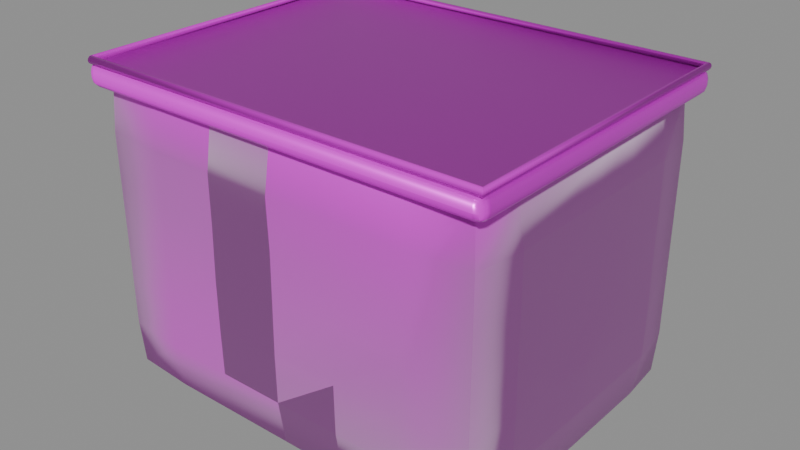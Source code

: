 # Source: model.blend  (saved by Blender 4.5.92; exported with 4.5.12 LTS)
import bpy
from mathutils import Matrix  # noqa: F401  (used for matrix-valued properties, if any)

bpy.ops.wm.read_factory_settings(use_empty=True)
scene = bpy.context.scene
scene.name = 'Empty'

# ---- collections
col_ast_06_001_______a = bpy.data.collections.new('AST_06_001_收纳与布艺_A'); scene.collection.children.link(col_ast_06_001_______a)

# ---- images (referenced by path relative to the original .blend; pixels are not part of the script)
import os
ASSET_DIR = os.environ.get("B2B_ASSET_DIR", "")  # directory of the original .blend (textures are referenced by path, not embedded)
HERE = os.path.dirname(os.path.abspath(__file__))  # packed textures are extracted next to this script under _unpacked/

def load_image(name, relpath, width, height, colorspace="sRGB"):
    """Load a texture the original file referenced (path relative to the .blend, or extracted next to this script)."""
    p = next((c for c in (os.path.join(HERE, relpath), os.path.join(ASSET_DIR, relpath)) if relpath and os.path.exists(c)), "")
    if p:
        img = bpy.data.images.load(p, check_existing=True)
        img.name = name
    else:  # same state as the original file: an image datablock whose file is absent (Cycles renders it pink)
        img = bpy.data.images.new(name, width, height)
        img.source = "FILE"
        img.filepath = "//" + (relpath or name)
    img.colorspace_settings.name = colorspace
    return img
img_rattan_basecolor_png = load_image('rattan_basecolor.png', 'rattan_basecolor.png', 1024, 1024, 'sRGB')
img_rattan_ao_png = load_image('rattan_ao.png', 'rattan_ao.png', 1024, 1024, 'Non-Color')
img_rattan_roughness_png = load_image('rattan_roughness.png', 'rattan_roughness.png', 1024, 1024, 'Non-Color')
img_rattan_metallic_png = load_image('rattan_metallic.png', 'rattan_metallic.png', 1024, 1024, 'Non-Color')
img_rattan_specular_png = load_image('rattan_specular.png', 'rattan_specular.png', 1024, 1024, 'Non-Color')
img_rattan_normal_png = load_image('rattan_normal.png', 'rattan_normal.png', 1024, 1024, 'Non-Color')
img_rattan_height_png = load_image('rattan_height.png', 'rattan_height.png', 1024, 1024, 'Non-Color')
img_rattan_displacement_png = load_image('rattan_displacement.png', 'rattan_displacement.png', 1024, 1024, 'Non-Color')
img_oak_wood_basecolor_png = load_image('oak_wood_basecolor.png', 'oak_wood_basecolor.png', 1024, 1024, 'sRGB')
img_oak_wood_ao_png = load_image('oak_wood_ao.png', 'oak_wood_ao.png', 1024, 1024, 'Non-Color')
img_oak_wood_roughness_png = load_image('oak_wood_roughness.png', 'oak_wood_roughness.png', 1024, 1024, 'Non-Color')
img_oak_wood_metallic_png = load_image('oak_wood_metallic.png', 'oak_wood_metallic.png', 1024, 1024, 'Non-Color')
img_oak_wood_specular_png = load_image('oak_wood_specular.png', 'oak_wood_specular.png', 1024, 1024, 'Non-Color')
img_oak_wood_normal_png = load_image('oak_wood_normal.png', 'oak_wood_normal.png', 1024, 1024, 'Non-Color')
img_oak_wood_height_png = load_image('oak_wood_height.png', 'oak_wood_height.png', 1024, 1024, 'Non-Color')
img_oak_wood_displacement_png = load_image('oak_wood_displacement.png', 'oak_wood_displacement.png', 1024, 1024, 'Non-Color')
img_brass_basecolor_png = load_image('brass_basecolor.png', 'brass_basecolor.png', 1024, 1024, 'sRGB')
img_brass_ao_png = load_image('brass_ao.png', 'brass_ao.png', 1024, 1024, 'Non-Color')
img_brass_roughness_png = load_image('brass_roughness.png', 'brass_roughness.png', 1024, 1024, 'Non-Color')
img_brass_metallic_png = load_image('brass_metallic.png', 'brass_metallic.png', 1024, 1024, 'Non-Color')
img_brass_specular_png = load_image('brass_specular.png', 'brass_specular.png', 1024, 1024, 'Non-Color')
img_brass_normal_png = load_image('brass_normal.png', 'brass_normal.png', 1024, 1024, 'Non-Color')
img_brass_height_png = load_image('brass_height.png', 'brass_height.png', 1024, 1024, 'Non-Color')
img_brass_displacement_png = load_image('brass_displacement.png', 'brass_displacement.png', 1024, 1024, 'Non-Color')

# ---- materials (node trees are filled in below, after node groups)
mat_rattan = bpy.data.materials.new('rattan')
mat_rattan.diffuse_color = (0.6, 0.6, 0.6, 1.0)
mat_oak_wood = bpy.data.materials.new('oak_wood')
mat_oak_wood.diffuse_color = (0.6, 0.6, 0.6, 1.0)
mat_brass = bpy.data.materials.new('brass')
mat_brass.diffuse_color = (0.6, 0.6, 0.6, 1.0)

# ---- material node trees
mat_rattan.use_nodes = True; mat_rattan.node_tree.nodes.clear()
_N = mat_rattan.node_tree.nodes; _L = mat_rattan.node_tree.links
n0 = _N.new('ShaderNodeOutputMaterial'); n0.name = 'Material Output'; n0.location = (1100, 0)
n1 = _N.new('ShaderNodeBsdfPrincipled'); n1.name = 'Principled BSDF'; n1.location = (760, 0)
n1.inputs[24].default_value = 0.42
n1.inputs[25].default_value = 0.62
n2 = _N.new('ShaderNodeNewGeometry'); n2.name = 'Geometry'; n2.location = (-1300, 0)
n3 = _N.new('ShaderNodeVectorMath'); n3.name = 'Vector Math'; n3.location = (-1080, 0)
n3.operation = 'SCALE'
n3.inputs[3].default_value = 1.8
n4 = _N.new('ShaderNodeTexImage'); n4.name = 'Image Texture'; n4.location = (-820, 520)
n4.label = 'basecolor'
n4.image = img_rattan_basecolor_png
n4.projection = 'BOX'
n4.projection_blend = 0.15
n5 = _N.new('ShaderNodeTexImage'); n5.name = 'Image Texture.001'; n5.location = (-820, 300)
n5.label = 'ao'
n5.image = img_rattan_ao_png
n5.projection = 'BOX'
n5.projection_blend = 0.15
n6 = _N.new('ShaderNodeTexImage'); n6.name = 'Image Texture.002'; n6.location = (-820, 90)
n6.label = 'roughness'
n6.image = img_rattan_roughness_png
n6.projection = 'BOX'
n6.projection_blend = 0.15
n7 = _N.new('ShaderNodeTexImage'); n7.name = 'Image Texture.003'; n7.location = (-820, -120)
n7.label = 'metallic'
n7.image = img_rattan_metallic_png
n7.projection = 'BOX'
n7.projection_blend = 0.15
n8 = _N.new('ShaderNodeTexImage'); n8.name = 'Image Texture.004'; n8.location = (-820, -330)
n8.label = 'specular'
n8.image = img_rattan_specular_png
n8.projection = 'BOX'
n8.projection_blend = 0.15
n9 = _N.new('ShaderNodeTexImage'); n9.name = 'Image Texture.005'; n9.location = (-820, -540)
n9.label = 'normal'
n9.image = img_rattan_normal_png
n9.projection = 'BOX'
n9.projection_blend = 0.15
n10 = _N.new('ShaderNodeTexImage'); n10.name = 'Image Texture.006'; n10.location = (-820, -750)
n10.label = 'height'
n10.image = img_rattan_height_png
n10.projection = 'BOX'
n10.projection_blend = 0.15
n11 = _N.new('ShaderNodeTexImage'); n11.name = 'Image Texture.007'; n11.location = (-820, -960)
n11.label = 'displacement'
n11.image = img_rattan_displacement_png
n11.projection = 'BOX'
n11.projection_blend = 0.15
n12 = _N.new('ShaderNodeMixRGB'); n12.name = 'Mix (Legacy)'; n12.location = (-260, 480)
n12.blend_type = 'MULTIPLY'
n12.inputs[0].default_value = 0.78
n13 = _N.new('ShaderNodeNormalMap'); n13.name = 'Normal Map'; n13.location = (60, -420)
n13.inputs[0].default_value = 0.62
n14 = _N.new('ShaderNodeBump'); n14.name = 'Bump'; n14.location = (300, -420)
n14.inputs[0].default_value = 0.14
n14.inputs[1].default_value = 0.0025
n15 = _N.new('ShaderNodeDisplacement'); n15.name = 'Displacement'; n15.location = (300, -700)
n15.inputs[2].default_value = 0.012
_L.new(n1.outputs[0], n0.inputs[0])
_L.new(n2.outputs[0], n3.inputs[0])
_L.new(n3.outputs[0], n4.inputs[0])
_L.new(n3.outputs[0], n5.inputs[0])
_L.new(n3.outputs[0], n6.inputs[0])
_L.new(n3.outputs[0], n7.inputs[0])
_L.new(n3.outputs[0], n8.inputs[0])
_L.new(n3.outputs[0], n9.inputs[0])
_L.new(n3.outputs[0], n10.inputs[0])
_L.new(n3.outputs[0], n11.inputs[0])
_L.new(n4.outputs[0], n12.inputs[1])
_L.new(n5.outputs[0], n12.inputs[2])
_L.new(n12.outputs[0], n1.inputs[0])
_L.new(n6.outputs[0], n1.inputs[2])
_L.new(n7.outputs[0], n1.inputs[1])
_L.new(n8.outputs[0], n1.inputs[13])
_L.new(n9.outputs[0], n13.inputs[1])
_L.new(n10.outputs[0], n14.inputs[3])
_L.new(n13.outputs[0], n14.inputs[4])
_L.new(n14.outputs[0], n1.inputs[5])
_L.new(n11.outputs[0], n15.inputs[0])
_L.new(n15.outputs[0], n0.inputs[2])
n0.is_active_output = True
mat_oak_wood.use_nodes = True; mat_oak_wood.node_tree.nodes.clear()
_N = mat_oak_wood.node_tree.nodes; _L = mat_oak_wood.node_tree.links
n0 = _N.new('ShaderNodeOutputMaterial'); n0.name = 'Material Output'; n0.location = (1100, 0)
n1 = _N.new('ShaderNodeBsdfPrincipled'); n1.name = 'Principled BSDF'; n1.location = (760, 0)
n2 = _N.new('ShaderNodeNewGeometry'); n2.name = 'Geometry'; n2.location = (-1300, 0)
n3 = _N.new('ShaderNodeVectorMath'); n3.name = 'Vector Math'; n3.location = (-1080, 0)
n3.operation = 'SCALE'
n3.inputs[3].default_value = 1.8
n4 = _N.new('ShaderNodeTexImage'); n4.name = 'Image Texture'; n4.location = (-820, 520)
n4.label = 'basecolor'
n4.image = img_oak_wood_basecolor_png
n4.projection = 'BOX'
n4.projection_blend = 0.15
n5 = _N.new('ShaderNodeTexImage'); n5.name = 'Image Texture.001'; n5.location = (-820, 300)
n5.label = 'ao'
n5.image = img_oak_wood_ao_png
n5.projection = 'BOX'
n5.projection_blend = 0.15
n6 = _N.new('ShaderNodeTexImage'); n6.name = 'Image Texture.002'; n6.location = (-820, 90)
n6.label = 'roughness'
n6.image = img_oak_wood_roughness_png
n6.projection = 'BOX'
n6.projection_blend = 0.15
n7 = _N.new('ShaderNodeTexImage'); n7.name = 'Image Texture.003'; n7.location = (-820, -120)
n7.label = 'metallic'
n7.image = img_oak_wood_metallic_png
n7.projection = 'BOX'
n7.projection_blend = 0.15
n8 = _N.new('ShaderNodeTexImage'); n8.name = 'Image Texture.004'; n8.location = (-820, -330)
n8.label = 'specular'
n8.image = img_oak_wood_specular_png
n8.projection = 'BOX'
n8.projection_blend = 0.15
n9 = _N.new('ShaderNodeTexImage'); n9.name = 'Image Texture.005'; n9.location = (-820, -540)
n9.label = 'normal'
n9.image = img_oak_wood_normal_png
n9.projection = 'BOX'
n9.projection_blend = 0.15
n10 = _N.new('ShaderNodeTexImage'); n10.name = 'Image Texture.006'; n10.location = (-820, -750)
n10.label = 'height'
n10.image = img_oak_wood_height_png
n10.projection = 'BOX'
n10.projection_blend = 0.15
n11 = _N.new('ShaderNodeTexImage'); n11.name = 'Image Texture.007'; n11.location = (-820, -960)
n11.label = 'displacement'
n11.image = img_oak_wood_displacement_png
n11.projection = 'BOX'
n11.projection_blend = 0.15
n12 = _N.new('ShaderNodeMixRGB'); n12.name = 'Mix (Legacy)'; n12.location = (-260, 480)
n12.blend_type = 'MULTIPLY'
n12.inputs[0].default_value = 0.78
n13 = _N.new('ShaderNodeNormalMap'); n13.name = 'Normal Map'; n13.location = (60, -420)
n13.inputs[0].default_value = 0.52
n14 = _N.new('ShaderNodeBump'); n14.name = 'Bump'; n14.location = (300, -420)
n14.inputs[0].default_value = 0.14
n14.inputs[1].default_value = 0.0025
n15 = _N.new('ShaderNodeDisplacement'); n15.name = 'Displacement'; n15.location = (300, -700)
n15.inputs[2].default_value = 0.012
_L.new(n1.outputs[0], n0.inputs[0])
_L.new(n2.outputs[0], n3.inputs[0])
_L.new(n3.outputs[0], n4.inputs[0])
_L.new(n3.outputs[0], n5.inputs[0])
_L.new(n3.outputs[0], n6.inputs[0])
_L.new(n3.outputs[0], n7.inputs[0])
_L.new(n3.outputs[0], n8.inputs[0])
_L.new(n3.outputs[0], n9.inputs[0])
_L.new(n3.outputs[0], n10.inputs[0])
_L.new(n3.outputs[0], n11.inputs[0])
_L.new(n4.outputs[0], n12.inputs[1])
_L.new(n5.outputs[0], n12.inputs[2])
_L.new(n12.outputs[0], n1.inputs[0])
_L.new(n6.outputs[0], n1.inputs[2])
_L.new(n7.outputs[0], n1.inputs[1])
_L.new(n8.outputs[0], n1.inputs[13])
_L.new(n9.outputs[0], n13.inputs[1])
_L.new(n10.outputs[0], n14.inputs[3])
_L.new(n13.outputs[0], n14.inputs[4])
_L.new(n14.outputs[0], n1.inputs[5])
_L.new(n11.outputs[0], n15.inputs[0])
_L.new(n15.outputs[0], n0.inputs[2])
n0.is_active_output = True
mat_brass.use_nodes = True; mat_brass.node_tree.nodes.clear()
_N = mat_brass.node_tree.nodes; _L = mat_brass.node_tree.links
n0 = _N.new('ShaderNodeOutputMaterial'); n0.name = 'Material Output'; n0.location = (1100, 0)
n1 = _N.new('ShaderNodeBsdfPrincipled'); n1.name = 'Principled BSDF'; n1.location = (760, 0)
n1.inputs[15].default_value = 0.28
n2 = _N.new('ShaderNodeNewGeometry'); n2.name = 'Geometry'; n2.location = (-1300, 0)
n3 = _N.new('ShaderNodeVectorMath'); n3.name = 'Vector Math'; n3.location = (-1080, 0)
n3.operation = 'SCALE'
n3.inputs[3].default_value = 1.8
n4 = _N.new('ShaderNodeTexImage'); n4.name = 'Image Texture'; n4.location = (-820, 520)
n4.label = 'basecolor'
n4.image = img_brass_basecolor_png
n4.projection = 'BOX'
n4.projection_blend = 0.15
n5 = _N.new('ShaderNodeTexImage'); n5.name = 'Image Texture.001'; n5.location = (-820, 300)
n5.label = 'ao'
n5.image = img_brass_ao_png
n5.projection = 'BOX'
n5.projection_blend = 0.15
n6 = _N.new('ShaderNodeTexImage'); n6.name = 'Image Texture.002'; n6.location = (-820, 90)
n6.label = 'roughness'
n6.image = img_brass_roughness_png
n6.projection = 'BOX'
n6.projection_blend = 0.15
n7 = _N.new('ShaderNodeTexImage'); n7.name = 'Image Texture.003'; n7.location = (-820, -120)
n7.label = 'metallic'
n7.image = img_brass_metallic_png
n7.projection = 'BOX'
n7.projection_blend = 0.15
n8 = _N.new('ShaderNodeTexImage'); n8.name = 'Image Texture.004'; n8.location = (-820, -330)
n8.label = 'specular'
n8.image = img_brass_specular_png
n8.projection = 'BOX'
n8.projection_blend = 0.15
n9 = _N.new('ShaderNodeTexImage'); n9.name = 'Image Texture.005'; n9.location = (-820, -540)
n9.label = 'normal'
n9.image = img_brass_normal_png
n9.projection = 'BOX'
n9.projection_blend = 0.15
n10 = _N.new('ShaderNodeTexImage'); n10.name = 'Image Texture.006'; n10.location = (-820, -750)
n10.label = 'height'
n10.image = img_brass_height_png
n10.projection = 'BOX'
n10.projection_blend = 0.15
n11 = _N.new('ShaderNodeTexImage'); n11.name = 'Image Texture.007'; n11.location = (-820, -960)
n11.label = 'displacement'
n11.image = img_brass_displacement_png
n11.projection = 'BOX'
n11.projection_blend = 0.15
n12 = _N.new('ShaderNodeMixRGB'); n12.name = 'Mix (Legacy)'; n12.location = (-260, 480)
n12.blend_type = 'MULTIPLY'
n12.inputs[0].default_value = 0.78
n13 = _N.new('ShaderNodeNormalMap'); n13.name = 'Normal Map'; n13.location = (60, -420)
n13.inputs[0].default_value = 0.52
n14 = _N.new('ShaderNodeBump'); n14.name = 'Bump'; n14.location = (300, -420)
n14.inputs[0].default_value = 0.14
n14.inputs[1].default_value = 0.0025
n15 = _N.new('ShaderNodeDisplacement'); n15.name = 'Displacement'; n15.location = (300, -700)
n15.inputs[2].default_value = 0.012
_L.new(n1.outputs[0], n0.inputs[0])
_L.new(n2.outputs[0], n3.inputs[0])
_L.new(n3.outputs[0], n4.inputs[0])
_L.new(n3.outputs[0], n5.inputs[0])
_L.new(n3.outputs[0], n6.inputs[0])
_L.new(n3.outputs[0], n7.inputs[0])
_L.new(n3.outputs[0], n8.inputs[0])
_L.new(n3.outputs[0], n9.inputs[0])
_L.new(n3.outputs[0], n10.inputs[0])
_L.new(n3.outputs[0], n11.inputs[0])
_L.new(n4.outputs[0], n12.inputs[1])
_L.new(n5.outputs[0], n12.inputs[2])
_L.new(n12.outputs[0], n1.inputs[0])
_L.new(n6.outputs[0], n1.inputs[2])
_L.new(n7.outputs[0], n1.inputs[1])
_L.new(n8.outputs[0], n1.inputs[13])
_L.new(n9.outputs[0], n13.inputs[1])
_L.new(n10.outputs[0], n14.inputs[3])
_L.new(n13.outputs[0], n14.inputs[4])
_L.new(n14.outputs[0], n1.inputs[5])
_L.new(n11.outputs[0], n15.inputs[0])
_L.new(n15.outputs[0], n0.inputs[2])
n0.is_active_output = True

# ---- meshes
me_ast_06_001_______a_p00_soft_mesh = bpy.data.meshes.new('AST_06_001_收纳与布艺_A_p00_soft_mesh')
me_ast_06_001_______a_p00_soft_mesh.from_pydata([(-0.2107, -0.1628, -0.1532), (-0.2136, -0.165, -0.1067), (-0.2136, -0.165, -0.05333), (-0.2136, -0.165, 0.0), (-0.2136, -0.165, 0.05333), (-0.2136, -0.165, 0.1067), (-0.2107, -0.1628, 0.1532), (-0.2136, -0.1133, -0.1553), (-0.2212, -0.1133, -0.1067), (-0.2211, -0.1133, -0.05333), (-0.2211, -0.1133, 0.0), (-0.2213, -0.1133, 0.05333), (-0.2211, -0.1133, 0.1067), (-0.2136, -0.1133, 0.1553), (-0.2136, -0.05667, -0.1553), (-0.222, -0.05667, -0.1067), (-0.2231, -0.05667, -0.05333), (-0.2234, -0.05667, 0.0), (-0.2222, -0.05667, 0.05333), (-0.2222, -0.05667, 0.1067), (-0.2136, -0.05667, 0.1553), (-0.2136, 0.0, -0.1553), (-0.2222, 0.0, -0.1067), (-0.2228, 0.0, -0.05333), (-0.2219, 0.0, 0.0), (-0.2211, 0.0, 0.05333), (-0.2227, 0.0, 0.1067), (-0.2136, 0.0, 0.1553), (-0.2136, 0.05667, -0.1553), (-0.2222, 0.05667, -0.1067), (-0.2233, 0.05667, -0.05333), (-0.2218, 0.05667, 0.0), (-0.2222, 0.05667, 0.05333), (-0.2217, 0.05667, 0.1067), (-0.2136, 0.05667, 0.1553), (-0.2136, 0.1133, -0.1553), (-0.2215, 0.1133, -0.1067), (-0.2216, 0.1133, -0.05333), (-0.2219, 0.1133, 0.0), (-0.2214, 0.1133, 0.05333), (-0.2215, 0.1133, 0.1067), (-0.2136, 0.1133, 0.1553), (-0.2107, 0.1628, -0.1532), (-0.2136, 0.165, -0.1067), (-0.2136, 0.165, -0.05333), (-0.2136, 0.165, 0.0), (-0.2136, 0.165, 0.05333), (-0.2136, 0.165, 0.1067), (-0.2107, 0.1628, 0.1532), (0.2107, -0.1628, -0.1532), (0.2136, -0.165, -0.1067), (0.2136, -0.165, -0.05333), (0.2136, -0.165, 0.0), (0.2136, -0.165, 0.05333), (0.2136, -0.165, 0.1067), (0.2107, -0.1628, 0.1532), (0.2136, -0.1133, -0.1553), (0.2216, -0.1133, -0.1067), (0.2227, -0.1133, -0.05333), (0.2219, -0.1133, 0.0), (0.2219, -0.1133, 0.05333), (0.2212, -0.1133, 0.1067), (0.2136, -0.1133, 0.1553), (0.2136, -0.05667, -0.1553), (0.2218, -0.05667, -0.1067), (0.2227, -0.05667, -0.05333), (0.2226, -0.05667, 0.0), (0.2219, -0.05667, 0.05333), (0.2212, -0.05667, 0.1067), (0.2136, -0.05667, 0.1553), (0.2136, 0.0, -0.1553), (0.2223, 0.0, -0.1067), (0.2237, 0.0, -0.05333), (0.222, 0.0, 0.0), (0.2212, 0.0, 0.05333), (0.222, 0.0, 0.1067), (0.2136, 0.0, 0.1553), (0.2136, 0.05667, -0.1553), (0.2218, 0.05667, -0.1067), (0.2231, 0.05667, -0.05333), (0.2223, 0.05667, 0.0), (0.222, 0.05667, 0.05333), (0.2223, 0.05667, 0.1067), (0.2136, 0.05667, 0.1553), (0.2136, 0.1133, -0.1553), (0.2214, 0.1133, -0.1067), (0.2223, 0.1133, -0.05333), (0.2215, 0.1133, 0.0), (0.2217, 0.1133, 0.05333), (0.2216, 0.1133, 0.1067), (0.2136, 0.1133, 0.1553), (0.2107, 0.1628, -0.1532), (0.2136, 0.165, -0.1067), (0.2136, 0.165, -0.05333), (0.2136, 0.165, 0.0), (0.2136, 0.165, 0.05333), (0.2136, 0.165, 0.1067), (0.2107, 0.1628, 0.1532), (-0.1467, -0.165, -0.1553), (-0.1467, -0.1712, -0.1067), (-0.1467, -0.1711, -0.05333), (-0.1467, -0.1711, 0.0), (-0.1467, -0.1713, 0.05333), (-0.1467, -0.1711, 0.1067), (-0.1467, -0.165, 0.1553), (-0.07333, -0.165, -0.1553), (-0.07333, -0.172, -0.1067), (-0.07333, -0.1731, -0.05333), (-0.07333, -0.1734, 0.0), (-0.07333, -0.1722, 0.05333), (-0.07333, -0.1722, 0.1067), (-0.07333, -0.165, 0.1553), (0.0, -0.165, -0.1553), (0.0, -0.1722, -0.1067), (0.0, -0.1728, -0.05333), (0.0, -0.1719, 0.0), (0.0, -0.1711, 0.05333), (0.0, -0.1727, 0.1067), (0.0, -0.165, 0.1553), (0.07333, -0.165, -0.1553), (0.07333, -0.1722, -0.1067), (0.07333, -0.1733, -0.05333), (0.07333, -0.1718, 0.0), (0.07333, -0.1722, 0.05333), (0.07333, -0.1717, 0.1067), (0.07333, -0.165, 0.1553), (0.1467, -0.165, -0.1553), (0.1467, -0.1715, -0.1067), (0.1467, -0.1716, -0.05333), (0.1467, -0.1719, 0.0), (0.1467, -0.1714, 0.05333), (0.1467, -0.1715, 0.1067), (0.1467, -0.165, 0.1553), (-0.1467, 0.165, -0.1553), (-0.1467, 0.1716, -0.1067), (-0.1467, 0.1727, -0.05333), (-0.1467, 0.1719, 0.0), (-0.1467, 0.1719, 0.05333), (-0.1467, 0.1712, 0.1067), (-0.1467, 0.165, 0.1553), (-0.07333, 0.165, -0.1553), (-0.07333, 0.1718, -0.1067), (-0.07333, 0.1727, -0.05333), (-0.07333, 0.1726, 0.0), (-0.07333, 0.1719, 0.05333), (-0.07333, 0.1712, 0.1067), (-0.07333, 0.165, 0.1553), (0.0, 0.165, -0.1553), (0.0, 0.1723, -0.1067), (0.0, 0.1737, -0.05333), (0.0, 0.172, 0.0), (0.0, 0.1712, 0.05333), (0.0, 0.172, 0.1067), (0.0, 0.165, 0.1553), (0.07333, 0.165, -0.1553), (0.07333, 0.1718, -0.1067), (0.07333, 0.1731, -0.05333), (0.07333, 0.1723, 0.0), (0.07333, 0.172, 0.05333), (0.07333, 0.1723, 0.1067), (0.07333, 0.165, 0.1553), (0.1467, 0.165, -0.1553), (0.1467, 0.1714, -0.1067), (0.1467, 0.1723, -0.05333), (0.1467, 0.1715, 0.0), (0.1467, 0.1717, 0.05333), (0.1467, 0.1716, 0.1067), (0.1467, 0.165, 0.1553), (-0.1467, -0.1133, -0.1612), (-0.1467, -0.05667, -0.1611), (-0.1467, 0.0, -0.1611), (-0.1467, 0.05667, -0.1613), (-0.1467, 0.1133, -0.1611), (-0.07333, -0.1133, -0.162), (-0.07333, -0.05667, -0.1631), (-0.07333, 0.0, -0.1634), (-0.07333, 0.05667, -0.1622), (-0.07333, 0.1133, -0.1622), (0.0, -0.1133, -0.1622), (0.0, -0.05667, -0.1628), (0.0, 0.0, -0.1619), (0.0, 0.05667, -0.1611), (0.0, 0.1133, -0.1627), (0.07333, -0.1133, -0.1622), (0.07333, -0.05667, -0.1633), (0.07333, 0.0, -0.1618), (0.07333, 0.05667, -0.1622), (0.07333, 0.1133, -0.1617), (0.1467, -0.1133, -0.1615), (0.1467, -0.05667, -0.1616), (0.1467, 0.0, -0.1619), (0.1467, 0.05667, -0.1614), (0.1467, 0.1133, -0.1615), (-0.1467, -0.1133, 0.1616), (-0.1467, -0.05667, 0.1627), (-0.1467, 0.0, 0.1619), (-0.1467, 0.05667, 0.1619), (-0.1467, 0.1133, 0.1612), (-0.07333, -0.1133, 0.1618), (-0.07333, -0.05667, 0.1627), (-0.07333, 0.0, 0.1626), (-0.07333, 0.05667, 0.1619), (-0.07333, 0.1133, 0.1612), (0.0, -0.1133, 0.1623), (0.0, -0.05667, 0.1637), (0.0, 0.0, 0.162), (0.0, 0.05667, 0.1612), (0.0, 0.1133, 0.162), (0.07333, -0.1133, 0.1618), (0.07333, -0.05667, 0.1631), (0.07333, 0.0, 0.1623), (0.07333, 0.05667, 0.162), (0.07333, 0.1133, 0.1623), (0.1467, -0.1133, 0.1614), (0.1467, -0.05667, 0.1623), (0.1467, 0.0, 0.1615), (0.1467, 0.05667, 0.1617), (0.1467, 0.1133, 0.1616)], [], [(0, 1, 8, 7), (1, 2, 9, 8), (2, 3, 10, 9), (3, 4, 11, 10), (4, 5, 12, 11), (5, 6, 13, 12), (7, 8, 15, 14), (8, 9, 16, 15), (9, 10, 17, 16), (10, 11, 18, 17), (11, 12, 19, 18), (12, 13, 20, 19), (14, 15, 22, 21), (15, 16, 23, 22), (16, 17, 24, 23), (17, 18, 25, 24), (18, 19, 26, 25), (19, 20, 27, 26), (21, 22, 29, 28), (22, 23, 30, 29), (23, 24, 31, 30), (24, 25, 32, 31), (25, 26, 33, 32), (26, 27, 34, 33), (28, 29, 36, 35), (29, 30, 37, 36), (30, 31, 38, 37), (31, 32, 39, 38), (32, 33, 40, 39), (33, 34, 41, 40), (35, 36, 43, 42), (36, 37, 44, 43), (37, 38, 45, 44), (38, 39, 46, 45), (39, 40, 47, 46), (40, 41, 48, 47), (49, 56, 57, 50), (50, 57, 58, 51), (51, 58, 59, 52), (52, 59, 60, 53), (53, 60, 61, 54), (54, 61, 62, 55), (56, 63, 64, 57), (57, 64, 65, 58), (58, 65, 66, 59), (59, 66, 67, 60), (60, 67, 68, 61), (61, 68, 69, 62), (63, 70, 71, 64), (64, 71, 72, 65), (65, 72, 73, 66), (66, 73, 74, 67), (67, 74, 75, 68), (68, 75, 76, 69), (70, 77, 78, 71), (71, 78, 79, 72), (72, 79, 80, 73), (73, 80, 81, 74), (74, 81, 82, 75), (75, 82, 83, 76), (77, 84, 85, 78), (78, 85, 86, 79), (79, 86, 87, 80), (80, 87, 88, 81), (81, 88, 89, 82), (82, 89, 90, 83), (84, 91, 92, 85), (85, 92, 93, 86), (86, 93, 94, 87), (87, 94, 95, 88), (88, 95, 96, 89), (89, 96, 97, 90), (0, 98, 99, 1), (1, 99, 100, 2), (2, 100, 101, 3), (3, 101, 102, 4), (4, 102, 103, 5), (5, 103, 104, 6), (98, 105, 106, 99), (99, 106, 107, 100), (100, 107, 108, 101), (101, 108, 109, 102), (102, 109, 110, 103), (103, 110, 111, 104), (105, 112, 113, 106), (106, 113, 114, 107), (107, 114, 115, 108), (108, 115, 116, 109), (109, 116, 117, 110), (110, 117, 118, 111), (112, 119, 120, 113), (113, 120, 121, 114), (114, 121, 122, 115), (115, 122, 123, 116), (116, 123, 124, 117), (117, 124, 125, 118), (119, 126, 127, 120), (120, 127, 128, 121), (121, 128, 129, 122), (122, 129, 130, 123), (123, 130, 131, 124), (124, 131, 132, 125), (126, 49, 50, 127), (127, 50, 51, 128), (128, 51, 52, 129), (129, 52, 53, 130), (130, 53, 54, 131), (131, 54, 55, 132), (42, 43, 134, 133), (43, 44, 135, 134), (44, 45, 136, 135), (45, 46, 137, 136), (46, 47, 138, 137), (47, 48, 139, 138), (133, 134, 141, 140), (134, 135, 142, 141), (135, 136, 143, 142), (136, 137, 144, 143), (137, 138, 145, 144), (138, 139, 146, 145), (140, 141, 148, 147), (141, 142, 149, 148), (142, 143, 150, 149), (143, 144, 151, 150), (144, 145, 152, 151), (145, 146, 153, 152), (147, 148, 155, 154), (148, 149, 156, 155), (149, 150, 157, 156), (150, 151, 158, 157), (151, 152, 159, 158), (152, 153, 160, 159), (154, 155, 162, 161), (155, 156, 163, 162), (156, 157, 164, 163), (157, 158, 165, 164), (158, 159, 166, 165), (159, 160, 167, 166), (161, 162, 92, 91), (162, 163, 93, 92), (163, 164, 94, 93), (164, 165, 95, 94), (165, 166, 96, 95), (166, 167, 97, 96), (0, 7, 168, 98), (7, 14, 169, 168), (14, 21, 170, 169), (21, 28, 171, 170), (28, 35, 172, 171), (35, 42, 133, 172), (98, 168, 173, 105), (168, 169, 174, 173), (169, 170, 175, 174), (170, 171, 176, 175), (171, 172, 177, 176), (172, 133, 140, 177), (105, 173, 178, 112), (173, 174, 179, 178), (174, 175, 180, 179), (175, 176, 181, 180), (176, 177, 182, 181), (177, 140, 147, 182), (112, 178, 183, 119), (178, 179, 184, 183), (179, 180, 185, 184), (180, 181, 186, 185), (181, 182, 187, 186), (182, 147, 154, 187), (119, 183, 188, 126), (183, 184, 189, 188), (184, 185, 190, 189), (185, 186, 191, 190), (186, 187, 192, 191), (187, 154, 161, 192), (126, 188, 56, 49), (188, 189, 63, 56), (189, 190, 70, 63), (190, 191, 77, 70), (191, 192, 84, 77), (192, 161, 91, 84), (6, 104, 193, 13), (13, 193, 194, 20), (20, 194, 195, 27), (27, 195, 196, 34), (34, 196, 197, 41), (41, 197, 139, 48), (104, 111, 198, 193), (193, 198, 199, 194), (194, 199, 200, 195), (195, 200, 201, 196), (196, 201, 202, 197), (197, 202, 146, 139), (111, 118, 203, 198), (198, 203, 204, 199), (199, 204, 205, 200), (200, 205, 206, 201), (201, 206, 207, 202), (202, 207, 153, 146), (118, 125, 208, 203), (203, 208, 209, 204), (204, 209, 210, 205), (205, 210, 211, 206), (206, 211, 212, 207), (207, 212, 160, 153), (125, 132, 213, 208), (208, 213, 214, 209), (209, 214, 215, 210), (210, 215, 216, 211), (211, 216, 217, 212), (212, 217, 167, 160), (132, 55, 62, 213), (213, 62, 69, 214), (214, 69, 76, 215), (215, 76, 83, 216), (216, 83, 90, 217), (217, 90, 97, 167)])
me_ast_06_001_______a_p00_soft_mesh.polygons.foreach_set('use_smooth', [True] * 216)
me_ast_06_001_______a_p00_soft_mesh.materials.append(mat_rattan)
me_ast_06_001_______a_p00_soft_mesh.update()
me_cube_037 = bpy.data.meshes.new('Cube.037')
me_cube_037.from_pydata([(-0.229, -0.179, -0.013), (-0.229, -0.179, 0.013), (-0.229, 0.179, -0.013), (-0.229, 0.179, 0.013), (0.229, -0.179, -0.013), (0.229, -0.179, 0.013), (0.229, 0.179, -0.013), (0.229, 0.179, 0.013)], [], [(0, 1, 3, 2), (2, 3, 7, 6), (6, 7, 5, 4), (4, 5, 1, 0), (2, 6, 4, 0), (7, 3, 1, 5)])
_uv = me_cube_037.uv_layers.new(name='UVMap')
_uv.uv.foreach_set('vector', [0.375, 0.0, 0.625, 0.0, 0.625, 0.25, 0.375, 0.25, 0.375, 0.25, 0.625, 0.25, 0.625, 0.5, 0.375, 0.5, 0.375, 0.5, 0.625, 0.5, 0.625, 0.75, 0.375, 0.75, 0.375, 0.75, 0.625, 0.75, 0.625, 1.0, 0.375, 1.0, 0.125, 0.5, 0.375, 0.5, 0.375, 0.75, 0.125, 0.75, 0.625, 0.5, 0.875, 0.5, 0.875, 0.75, 0.625, 0.75])
me_cube_037.materials.append(mat_oak_wood)
me_cube_037.update()
me_ast_06_001_______a_p02_tube_mesh = bpy.data.meshes.new('AST_06_001_收纳与布艺_A_p02_tube_mesh')
me_ast_06_001_______a_p02_tube_mesh.from_pydata([(-0.225, -0.179, 0.34), (-0.225, -0.1782, 0.3376), (-0.225, -0.1762, 0.3362), (-0.225, -0.1738, 0.3362), (-0.225, -0.1718, 0.3376), (-0.225, -0.171, 0.34), (-0.225, -0.1718, 0.3424), (-0.225, -0.1738, 0.3438), (-0.225, -0.1762, 0.3438), (-0.225, -0.1782, 0.3424), (0.2275, -0.1782, 0.34), (0.227, -0.1776, 0.3376), (0.2258, -0.176, 0.3362), (0.2242, -0.174, 0.3362), (0.223, -0.1724, 0.3376), (0.2225, -0.1718, 0.34), (0.223, -0.1724, 0.3424), (0.2242, -0.174, 0.3438), (0.2258, -0.176, 0.3438), (0.227, -0.1776, 0.3424), (0.2275, 0.1782, 0.34), (0.227, 0.1776, 0.3376), (0.2258, 0.176, 0.3362), (0.2242, 0.174, 0.3362), (0.223, 0.1724, 0.3376), (0.2225, 0.1718, 0.34), (0.223, 0.1724, 0.3424), (0.2242, 0.174, 0.3438), (0.2258, 0.176, 0.3438), (0.227, 0.1776, 0.3424), (-0.2275, 0.1782, 0.34), (-0.227, 0.1776, 0.3376), (-0.2258, 0.176, 0.3362), (-0.2242, 0.174, 0.3362), (-0.223, 0.1724, 0.3376), (-0.2225, 0.1718, 0.34), (-0.223, 0.1724, 0.3424), (-0.2242, 0.174, 0.3438), (-0.2258, 0.176, 0.3438), (-0.227, 0.1776, 0.3424), (-0.229, -0.175, 0.34), (-0.2282, -0.175, 0.3376), (-0.2262, -0.175, 0.3362), (-0.2238, -0.175, 0.3362), (-0.2218, -0.175, 0.3376), (-0.221, -0.175, 0.34), (-0.2218, -0.175, 0.3424), (-0.2238, -0.175, 0.3438), (-0.2262, -0.175, 0.3438), (-0.2282, -0.175, 0.3424)], [], [(0, 1, 11, 10), (1, 2, 12, 11), (2, 3, 13, 12), (3, 4, 14, 13), (4, 5, 15, 14), (5, 6, 16, 15), (6, 7, 17, 16), (7, 8, 18, 17), (8, 9, 19, 18), (9, 0, 10, 19), (10, 11, 21, 20), (11, 12, 22, 21), (12, 13, 23, 22), (13, 14, 24, 23), (14, 15, 25, 24), (15, 16, 26, 25), (16, 17, 27, 26), (17, 18, 28, 27), (18, 19, 29, 28), (19, 10, 20, 29), (20, 21, 31, 30), (21, 22, 32, 31), (22, 23, 33, 32), (23, 24, 34, 33), (24, 25, 35, 34), (25, 26, 36, 35), (26, 27, 37, 36), (27, 28, 38, 37), (28, 29, 39, 38), (29, 20, 30, 39), (30, 31, 41, 40), (31, 32, 42, 41), (32, 33, 43, 42), (33, 34, 44, 43), (34, 35, 45, 44), (35, 36, 46, 45), (36, 37, 47, 46), (37, 38, 48, 47), (38, 39, 49, 48), (39, 30, 40, 49), (9, 8, 7, 6, 5, 4, 3, 2, 1, 0), (40, 41, 42, 43, 44, 45, 46, 47, 48, 49)])
me_ast_06_001_______a_p02_tube_mesh.polygons.foreach_set('use_smooth', [True] * 42)
me_ast_06_001_______a_p02_tube_mesh.materials.append(mat_brass)
me_ast_06_001_______a_p02_tube_mesh.update()
me_cube_038 = bpy.data.meshes.new('Cube.038')
me_cube_038.from_pydata([(-0.1584, -0.004, -0.006), (-0.1584, -0.004, 0.006), (-0.1584, 0.004, -0.006), (-0.1584, 0.004, 0.006), (0.1584, -0.004, -0.006), (0.1584, -0.004, 0.006), (0.1584, 0.004, -0.006), (0.1584, 0.004, 0.006)], [], [(0, 1, 3, 2), (2, 3, 7, 6), (6, 7, 5, 4), (4, 5, 1, 0), (2, 6, 4, 0), (7, 3, 1, 5)])
_uv = me_cube_038.uv_layers.new(name='UVMap')
_uv.uv.foreach_set('vector', [0.375, 0.0, 0.625, 0.0, 0.625, 0.25, 0.375, 0.25, 0.375, 0.25, 0.625, 0.25, 0.625, 0.5, 0.375, 0.5, 0.375, 0.5, 0.625, 0.5, 0.625, 0.75, 0.375, 0.75, 0.375, 0.75, 0.625, 0.75, 0.625, 1.0, 0.375, 1.0, 0.125, 0.5, 0.375, 0.5, 0.375, 0.75, 0.125, 0.75, 0.625, 0.5, 0.875, 0.5, 0.875, 0.75, 0.625, 0.75])
me_cube_038.materials.append(mat_brass)
me_cube_038.update()
me_cube_039 = bpy.data.meshes.new('Cube.039')
me_cube_039.from_pydata([(-0.1584, -0.004, -0.006), (-0.1584, -0.004, 0.006), (-0.1584, 0.004, -0.006), (-0.1584, 0.004, 0.006), (0.1584, -0.004, -0.006), (0.1584, -0.004, 0.006), (0.1584, 0.004, -0.006), (0.1584, 0.004, 0.006)], [], [(0, 1, 3, 2), (2, 3, 7, 6), (6, 7, 5, 4), (4, 5, 1, 0), (2, 6, 4, 0), (7, 3, 1, 5)])
_uv = me_cube_039.uv_layers.new(name='UVMap')
_uv.uv.foreach_set('vector', [0.375, 0.0, 0.625, 0.0, 0.625, 0.25, 0.375, 0.25, 0.375, 0.25, 0.625, 0.25, 0.625, 0.5, 0.375, 0.5, 0.375, 0.5, 0.625, 0.5, 0.625, 0.75, 0.375, 0.75, 0.375, 0.75, 0.625, 0.75, 0.625, 1.0, 0.375, 1.0, 0.125, 0.5, 0.375, 0.5, 0.375, 0.75, 0.125, 0.75, 0.625, 0.5, 0.875, 0.5, 0.875, 0.75, 0.625, 0.75])
me_cube_039.materials.append(mat_brass)
me_cube_039.update()
me_ast_06_001_______a_p05_tube_mesh = bpy.data.meshes.new('AST_06_001_收纳与布艺_A_p05_tube_mesh')
me_ast_06_001_______a_p05_tube_mesh.from_pydata([(0.1056, 0.188, 0.2496), (0.1024, 0.1869, 0.2481), (0.1004, 0.1839, 0.2472), (0.1004, 0.1801, 0.2472), (0.1024, 0.1771, 0.2481), (0.1056, 0.176, 0.2496), (0.1088, 0.1771, 0.2511), (0.1108, 0.1801, 0.252), (0.1108, 0.1839, 0.252), (0.1088, 0.1869, 0.2511), (0.09756, 0.188, 0.2668), (0.09503, 0.1869, 0.2644), (0.09347, 0.1839, 0.2628), (0.09347, 0.1801, 0.2628), (0.09503, 0.1771, 0.2644), (0.09756, 0.176, 0.2668), (0.1001, 0.1771, 0.2693), (0.1017, 0.1801, 0.2708), (0.1017, 0.1839, 0.2708), (0.1001, 0.1869, 0.2693), (0.07467, 0.188, 0.2814), (0.07329, 0.1869, 0.2782), (0.07243, 0.1839, 0.2762), (0.07243, 0.1801, 0.2762), (0.07329, 0.1771, 0.2782), (0.07467, 0.176, 0.2814), (0.07605, 0.1771, 0.2847), (0.07691, 0.1801, 0.2867), (0.07691, 0.1839, 0.2867), (0.07605, 0.1869, 0.2847), (0.04041, 0.188, 0.2912), (0.0398, 0.1869, 0.2877), (0.03942, 0.1839, 0.2856), (0.03942, 0.1801, 0.2856), (0.0398, 0.1771, 0.2877), (0.04041, 0.176, 0.2912), (0.04102, 0.1771, 0.2946), (0.0414, 0.1801, 0.2968), (0.0414, 0.1839, 0.2968), (0.04102, 0.1869, 0.2946), (6.466e-18, 0.188, 0.2946), (6.466e-18, 0.1869, 0.2911), (6.466e-18, 0.1839, 0.2889), (6.466e-18, 0.1801, 0.2889), (6.466e-18, 0.1771, 0.2911), (6.466e-18, 0.176, 0.2946), (6.466e-18, 0.1771, 0.2981), (6.466e-18, 0.1801, 0.3003), (6.466e-18, 0.1839, 0.3003), (6.466e-18, 0.1869, 0.2981), (-0.04041, 0.188, 0.2912), (-0.0398, 0.1869, 0.2877), (-0.03942, 0.1839, 0.2856), (-0.03942, 0.1801, 0.2856), (-0.0398, 0.1771, 0.2877), (-0.04041, 0.176, 0.2912), (-0.04102, 0.1771, 0.2946), (-0.0414, 0.1801, 0.2968), (-0.0414, 0.1839, 0.2968), (-0.04102, 0.1869, 0.2946), (-0.07467, 0.188, 0.2814), (-0.07329, 0.1869, 0.2782), (-0.07243, 0.1839, 0.2762), (-0.07243, 0.1801, 0.2762), (-0.07329, 0.1771, 0.2782), (-0.07467, 0.176, 0.2814), (-0.07605, 0.1771, 0.2847), (-0.07691, 0.1801, 0.2867), (-0.07691, 0.1839, 0.2867), (-0.07605, 0.1869, 0.2847), (-0.09756, 0.188, 0.2668), (-0.09503, 0.1869, 0.2644), (-0.09347, 0.1839, 0.2628), (-0.09347, 0.1801, 0.2628), (-0.09503, 0.1771, 0.2644), (-0.09756, 0.176, 0.2668), (-0.1001, 0.1771, 0.2693), (-0.1017, 0.1801, 0.2708), (-0.1017, 0.1839, 0.2708), (-0.1001, 0.1869, 0.2693), (-0.1056, 0.188, 0.2496), (-0.1024, 0.1869, 0.2481), (-0.1004, 0.1839, 0.2472), (-0.1004, 0.1801, 0.2472), (-0.1024, 0.1771, 0.2481), (-0.1056, 0.176, 0.2496), (-0.1088, 0.1771, 0.2511), (-0.1108, 0.1801, 0.252), (-0.1108, 0.1839, 0.252), (-0.1088, 0.1869, 0.2511)], [], [(0, 1, 11, 10), (1, 2, 12, 11), (2, 3, 13, 12), (3, 4, 14, 13), (4, 5, 15, 14), (5, 6, 16, 15), (6, 7, 17, 16), (7, 8, 18, 17), (8, 9, 19, 18), (9, 0, 10, 19), (10, 11, 21, 20), (11, 12, 22, 21), (12, 13, 23, 22), (13, 14, 24, 23), (14, 15, 25, 24), (15, 16, 26, 25), (16, 17, 27, 26), (17, 18, 28, 27), (18, 19, 29, 28), (19, 10, 20, 29), (20, 21, 31, 30), (21, 22, 32, 31), (22, 23, 33, 32), (23, 24, 34, 33), (24, 25, 35, 34), (25, 26, 36, 35), (26, 27, 37, 36), (27, 28, 38, 37), (28, 29, 39, 38), (29, 20, 30, 39), (30, 31, 41, 40), (31, 32, 42, 41), (32, 33, 43, 42), (33, 34, 44, 43), (34, 35, 45, 44), (35, 36, 46, 45), (36, 37, 47, 46), (37, 38, 48, 47), (38, 39, 49, 48), (39, 30, 40, 49), (40, 41, 51, 50), (41, 42, 52, 51), (42, 43, 53, 52), (43, 44, 54, 53), (44, 45, 55, 54), (45, 46, 56, 55), (46, 47, 57, 56), (47, 48, 58, 57), (48, 49, 59, 58), (49, 40, 50, 59), (50, 51, 61, 60), (51, 52, 62, 61), (52, 53, 63, 62), (53, 54, 64, 63), (54, 55, 65, 64), (55, 56, 66, 65), (56, 57, 67, 66), (57, 58, 68, 67), (58, 59, 69, 68), (59, 50, 60, 69), (60, 61, 71, 70), (61, 62, 72, 71), (62, 63, 73, 72), (63, 64, 74, 73), (64, 65, 75, 74), (65, 66, 76, 75), (66, 67, 77, 76), (67, 68, 78, 77), (68, 69, 79, 78), (69, 60, 70, 79), (70, 71, 81, 80), (71, 72, 82, 81), (72, 73, 83, 82), (73, 74, 84, 83), (74, 75, 85, 84), (75, 76, 86, 85), (76, 77, 87, 86), (77, 78, 88, 87), (78, 79, 89, 88), (79, 70, 80, 89), (9, 8, 7, 6, 5, 4, 3, 2, 1, 0), (80, 81, 82, 83, 84, 85, 86, 87, 88, 89)])
me_ast_06_001_______a_p05_tube_mesh.polygons.foreach_set('use_smooth', [True] * 82)
me_ast_06_001_______a_p05_tube_mesh.materials.append(mat_brass)
me_ast_06_001_______a_p05_tube_mesh.update()
me_cylinder_038 = bpy.data.meshes.new('Cylinder.038')
me_cylinder_038.from_pydata([(0.0, 0.01, -0.004), (0.0, 0.01, 0.004), (0.001305, 0.009914, -0.004), (0.001305, 0.009914, 0.004), (0.002588, 0.009659, -0.004), (0.002588, 0.009659, 0.004), (0.003827, 0.009239, -0.004), (0.003827, 0.009239, 0.004), (0.005, 0.00866, -0.004), (0.005, 0.00866, 0.004), (0.006088, 0.007934, -0.004), (0.006088, 0.007934, 0.004), (0.007071, 0.007071, -0.004), (0.007071, 0.007071, 0.004), (0.007934, 0.006088, -0.004), (0.007934, 0.006088, 0.004), (0.00866, 0.005, -0.004), (0.00866, 0.005, 0.004), (0.009239, 0.003827, -0.004), (0.009239, 0.003827, 0.004), (0.009659, 0.002588, -0.004), (0.009659, 0.002588, 0.004), (0.009914, 0.001305, -0.004), (0.009914, 0.001305, 0.004), (0.01, 0.0, -0.004), (0.01, 0.0, 0.004), (0.009914, -0.001305, -0.004), (0.009914, -0.001305, 0.004), (0.009659, -0.002588, -0.004), (0.009659, -0.002588, 0.004), (0.009239, -0.003827, -0.004), (0.009239, -0.003827, 0.004), (0.00866, -0.005, -0.004), (0.00866, -0.005, 0.004), (0.007934, -0.006088, -0.004), (0.007934, -0.006088, 0.004), (0.007071, -0.007071, -0.004), (0.007071, -0.007071, 0.004), (0.006088, -0.007934, -0.004), (0.006088, -0.007934, 0.004), (0.005, -0.00866, -0.004), (0.005, -0.00866, 0.004), (0.003827, -0.009239, -0.004), (0.003827, -0.009239, 0.004), (0.002588, -0.009659, -0.004), (0.002588, -0.009659, 0.004), (0.001305, -0.009914, -0.004), (0.001305, -0.009914, 0.004), (0.0, -0.01, -0.004), (0.0, -0.01, 0.004), (-0.001305, -0.009914, -0.004), (-0.001305, -0.009914, 0.004), (-0.002588, -0.009659, -0.004), (-0.002588, -0.009659, 0.004), (-0.003827, -0.009239, -0.004), (-0.003827, -0.009239, 0.004), (-0.005, -0.00866, -0.004), (-0.005, -0.00866, 0.004), (-0.006088, -0.007934, -0.004), (-0.006088, -0.007934, 0.004), (-0.007071, -0.007071, -0.004), (-0.007071, -0.007071, 0.004), (-0.007934, -0.006088, -0.004), (-0.007934, -0.006088, 0.004), (-0.00866, -0.005, -0.004), (-0.00866, -0.005, 0.004), (-0.009239, -0.003827, -0.004), (-0.009239, -0.003827, 0.004), (-0.009659, -0.002588, -0.004), (-0.009659, -0.002588, 0.004), (-0.009914, -0.001305, -0.004), (-0.009914, -0.001305, 0.004), (-0.01, 0.0, -0.004), (-0.01, 0.0, 0.004), (-0.009914, 0.001305, -0.004), (-0.009914, 0.001305, 0.004), (-0.009659, 0.002588, -0.004), (-0.009659, 0.002588, 0.004), (-0.009239, 0.003827, -0.004), (-0.009239, 0.003827, 0.004), (-0.00866, 0.005, -0.004), (-0.00866, 0.005, 0.004), (-0.007934, 0.006088, -0.004), (-0.007934, 0.006088, 0.004), (-0.007071, 0.007071, -0.004), (-0.007071, 0.007071, 0.004), (-0.006088, 0.007934, -0.004), (-0.006088, 0.007934, 0.004), (-0.005, 0.00866, -0.004), (-0.005, 0.00866, 0.004), (-0.003827, 0.009239, -0.004), (-0.003827, 0.009239, 0.004), (-0.002588, 0.009659, -0.004), (-0.002588, 0.009659, 0.004), (-0.001305, 0.009914, -0.004), (-0.001305, 0.009914, 0.004)], [], [(0, 1, 3, 2), (2, 3, 5, 4), (4, 5, 7, 6), (6, 7, 9, 8), (8, 9, 11, 10), (10, 11, 13, 12), (12, 13, 15, 14), (14, 15, 17, 16), (16, 17, 19, 18), (18, 19, 21, 20), (20, 21, 23, 22), (22, 23, 25, 24), (24, 25, 27, 26), (26, 27, 29, 28), (28, 29, 31, 30), (30, 31, 33, 32), (32, 33, 35, 34), (34, 35, 37, 36), (36, 37, 39, 38), (38, 39, 41, 40), (40, 41, 43, 42), (42, 43, 45, 44), (44, 45, 47, 46), (46, 47, 49, 48), (48, 49, 51, 50), (50, 51, 53, 52), (52, 53, 55, 54), (54, 55, 57, 56), (56, 57, 59, 58), (58, 59, 61, 60), (60, 61, 63, 62), (62, 63, 65, 64), (64, 65, 67, 66), (66, 67, 69, 68), (68, 69, 71, 70), (70, 71, 73, 72), (72, 73, 75, 74), (74, 75, 77, 76), (76, 77, 79, 78), (78, 79, 81, 80), (80, 81, 83, 82), (82, 83, 85, 84), (84, 85, 87, 86), (86, 87, 89, 88), (88, 89, 91, 90), (90, 91, 93, 92), (3, 1, 95, 93, 91, 89, 87, 85, 83, 81, 79, 77, 75, 73, 71, 69, 67, 65, 63, 61, 59, 57, 55, 53, 51, 49, 47, 45, 43, 41, 39, 37, 35, 33, 31, 29, 27, 25, 23, 21, 19, 17, 15, 13, 11, 9, 7, 5), (92, 93, 95, 94), (94, 95, 1, 0), (0, 2, 4, 6, 8, 10, 12, 14, 16, 18, 20, 22, 24, 26, 28, 30, 32, 34, 36, 38, 40, 42, 44, 46, 48, 50, 52, 54, 56, 58, 60, 62, 64, 66, 68, 70, 72, 74, 76, 78, 80, 82, 84, 86, 88, 90, 92, 94)])
me_cylinder_038.polygons.foreach_set('use_smooth', [True] * 50)
_uv = me_cylinder_038.uv_layers.new(name='UVMap')
_uv.uv.foreach_set('vector', [1.0, 0.5, 1.0, 1.0, 0.9792, 1.0, 0.9792, 0.5, 0.9792, 0.5, 0.9792, 1.0, 0.9583, 1.0, 0.9583, 0.5, 0.9583, 0.5, 0.9583, 1.0, 0.9375, 1.0, 0.9375, 0.5, 0.9375, 0.5, 0.9375, 1.0, 0.9167, 1.0, 0.9167, 0.5, 0.9167, 0.5, 0.9167, 1.0, 0.8958, 1.0, 0.8958, 0.5, 0.8958, 0.5, 0.8958, 1.0, 0.875, 1.0, 0.875, 0.5, 0.875, 0.5, 0.875, 1.0, 0.8542, 1.0, 0.8542, 0.5, 0.8542, 0.5, 0.8542, 1.0, 0.8333, 1.0, 0.8333, 0.5, 0.8333, 0.5, 0.8333, 1.0, 0.8125, 1.0, 0.8125, 0.5, 0.8125, 0.5, 0.8125, 1.0, 0.7917, 1.0, 0.7917, 0.5, 0.7917, 0.5, 0.7917, 1.0, 0.7708, 1.0, 0.7708, 0.5, 0.7708, 0.5, 0.7708, 1.0, 0.75, 1.0, 0.75, 0.5, 0.75, 0.5, 0.75, 1.0, 0.7292, 1.0, 0.7292, 0.5, 0.7292, 0.5, 0.7292, 1.0, 0.7083, 1.0, 0.7083, 0.5, 0.7083, 0.5, 0.7083, 1.0, 0.6875, 1.0, 0.6875, 0.5, 0.6875, 0.5, 0.6875, 1.0, 0.6667, 1.0, 0.6667, 0.5, 0.6667, 0.5, 0.6667, 1.0, 0.6458, 1.0, 0.6458, 0.5, 0.6458, 0.5, 0.6458, 1.0, 0.625, 1.0, 0.625, 0.5, 0.625, 0.5, 0.625, 1.0, 0.6042, 1.0, 0.6042, 0.5, 0.6042, 0.5, 0.6042, 1.0, 0.5833, 1.0, 0.5833, 0.5, 0.5833, 0.5, 0.5833, 1.0, 0.5625, 1.0, 0.5625, 0.5, 0.5625, 0.5, 0.5625, 1.0, 0.5417, 1.0, 0.5417, 0.5, 0.5417, 0.5, 0.5417, 1.0, 0.5208, 1.0, 0.5208, 0.5, 0.5208, 0.5, 0.5208, 1.0, 0.5, 1.0, 0.5, 0.5, 0.5, 0.5, 0.5, 1.0, 0.4792, 1.0, 0.4792, 0.5, 0.4792, 0.5, 0.4792, 1.0, 0.4583, 1.0, 0.4583, 0.5, 0.4583, 0.5, 0.4583, 1.0, 0.4375, 1.0, 0.4375, 0.5, 0.4375, 0.5, 0.4375, 1.0, 0.4167, 1.0, 0.4167, 0.5, 0.4167, 0.5, 0.4167, 1.0, 0.3958, 1.0, 0.3958, 0.5, 0.3958, 0.5, 0.3958, 1.0, 0.375, 1.0, 0.375, 0.5, 0.375, 0.5, 0.375, 1.0, 0.3542, 1.0, 0.3542, 0.5, 0.3542, 0.5, 0.3542, 1.0, 0.3333, 1.0, 0.3333, 0.5, 0.3333, 0.5, 0.3333, 1.0, 0.3125, 1.0, 0.3125, 0.5, 0.3125, 0.5, 0.3125, 1.0, 0.2917, 1.0, 0.2917, 0.5, 0.2917, 0.5, 0.2917, 1.0, 0.2708, 1.0, 0.2708, 0.5, 0.2708, 0.5, 0.2708, 1.0, 0.25, 1.0, 0.25, 0.5, 0.25, 0.5, 0.25, 1.0, 0.2292, 1.0, 0.2292, 0.5, 0.2292, 0.5, 0.2292, 1.0, 0.2083, 1.0, 0.2083, 0.5, 0.2083, 0.5, 0.2083, 1.0, 0.1875, 1.0, 0.1875, 0.5, 0.1875, 0.5, 0.1875, 1.0, 0.1667, 1.0, 0.1667, 0.5, 0.1667, 0.5, 0.1667, 1.0, 0.1458, 1.0, 0.1458, 0.5, 0.1458, 0.5, 0.1458, 1.0, 0.125, 1.0, 0.125, 0.5, 0.125, 0.5, 0.125, 1.0, 0.1042, 1.0, 0.1042, 0.5, 0.1042, 0.5, 0.1042, 1.0, 0.08333, 1.0, 0.08333, 0.5, 0.08333, 0.5, 0.08333, 1.0, 0.0625, 1.0, 0.0625, 0.5, 0.0625, 0.5, 0.0625, 1.0, 0.04167, 1.0, 0.04167, 0.5, 0.2813, 0.4879, 0.25, 0.49, 0.2187, 0.4879, 0.1879, 0.4818, 0.1582, 0.4717, 0.13, 0.4578, 0.1039, 0.4404, 0.08029, 0.4197, 0.0596, 0.3961, 0.04215, 0.37, 0.02827, 0.3418, 0.01818, 0.3121, 0.01205, 0.2813, 0.01, 0.25, 0.01205, 0.2187, 0.01818, 0.1879, 0.02827, 0.1582, 0.04215, 0.13, 0.0596, 0.1039, 0.08029, 0.08029, 0.1039, 0.0596, 0.13, 0.04215, 0.1582, 0.02827, 0.1879, 0.01818, 0.2187, 0.01205, 0.25, 0.01, 0.2813, 0.01205, 0.3121, 0.01818, 0.3418, 0.02827, 0.37, 0.04215, 0.3961, 0.0596, 0.4197, 0.08029, 0.4404, 0.1039, 0.4578, 0.13, 0.4717, 0.1582, 0.4818, 0.1879, 0.4879, 0.2187, 0.49, 0.25, 0.4879, 0.2813, 0.4818, 0.3121, 0.4717, 0.3418, 0.4578, 0.37, 0.4404, 0.3961, 0.4197, 0.4197, 0.3961, 0.4404, 0.37, 0.4578, 0.3418, 0.4717, 0.3121, 0.4818, 0.04167, 0.5, 0.04167, 1.0, 0.02083, 1.0, 0.02083, 0.5, 0.02083, 0.5, 0.02083, 1.0, 3.763e-07, 1.0, 3.763e-07, 0.5, 0.75, 0.49, 0.7813, 0.4879, 0.8121, 0.4818, 0.8418, 0.4717, 0.87, 0.4578, 0.8961, 0.4404, 0.9197, 0.4197, 0.9404, 0.3961, 0.9578, 0.37, 0.9717, 0.3418, 0.9818, 0.3121, 0.9879, 0.2813, 0.99, 0.25, 0.9879, 0.2187, 0.9818, 0.1879, 0.9717, 0.1582, 0.9578, 0.13, 0.9404, 0.1039, 0.9197, 0.08029, 0.8961, 0.0596, 0.87, 0.04215, 0.8418, 0.02827, 0.8121, 0.01818, 0.7813, 0.01205, 0.75, 0.01, 0.7187, 0.01205, 0.6879, 0.01818, 0.6582, 0.02827, 0.63, 0.04215, 0.6039, 0.0596, 0.5803, 0.08029, 0.5596, 0.1039, 0.5422, 0.13, 0.5283, 0.1582, 0.5182, 0.1879, 0.5121, 0.2187, 0.51, 0.25, 0.5121, 0.2813, 0.5182, 0.3121, 0.5283, 0.3418, 0.5422, 0.37, 0.5596, 0.3961, 0.5803, 0.4197, 0.6039, 0.4404, 0.63, 0.4578, 0.6582, 0.4717, 0.6879, 0.4818, 0.7187, 0.4879])
me_cylinder_038.materials.append(mat_brass)
me_cylinder_038.update()
me_cylinder_039 = bpy.data.meshes.new('Cylinder.039')
me_cylinder_039.from_pydata([(0.0, 0.01, -0.004), (0.0, 0.01, 0.004), (0.001305, 0.009914, -0.004), (0.001305, 0.009914, 0.004), (0.002588, 0.009659, -0.004), (0.002588, 0.009659, 0.004), (0.003827, 0.009239, -0.004), (0.003827, 0.009239, 0.004), (0.005, 0.00866, -0.004), (0.005, 0.00866, 0.004), (0.006088, 0.007934, -0.004), (0.006088, 0.007934, 0.004), (0.007071, 0.007071, -0.004), (0.007071, 0.007071, 0.004), (0.007934, 0.006088, -0.004), (0.007934, 0.006088, 0.004), (0.00866, 0.005, -0.004), (0.00866, 0.005, 0.004), (0.009239, 0.003827, -0.004), (0.009239, 0.003827, 0.004), (0.009659, 0.002588, -0.004), (0.009659, 0.002588, 0.004), (0.009914, 0.001305, -0.004), (0.009914, 0.001305, 0.004), (0.01, 0.0, -0.004), (0.01, 0.0, 0.004), (0.009914, -0.001305, -0.004), (0.009914, -0.001305, 0.004), (0.009659, -0.002588, -0.004), (0.009659, -0.002588, 0.004), (0.009239, -0.003827, -0.004), (0.009239, -0.003827, 0.004), (0.00866, -0.005, -0.004), (0.00866, -0.005, 0.004), (0.007934, -0.006088, -0.004), (0.007934, -0.006088, 0.004), (0.007071, -0.007071, -0.004), (0.007071, -0.007071, 0.004), (0.006088, -0.007934, -0.004), (0.006088, -0.007934, 0.004), (0.005, -0.00866, -0.004), (0.005, -0.00866, 0.004), (0.003827, -0.009239, -0.004), (0.003827, -0.009239, 0.004), (0.002588, -0.009659, -0.004), (0.002588, -0.009659, 0.004), (0.001305, -0.009914, -0.004), (0.001305, -0.009914, 0.004), (0.0, -0.01, -0.004), (0.0, -0.01, 0.004), (-0.001305, -0.009914, -0.004), (-0.001305, -0.009914, 0.004), (-0.002588, -0.009659, -0.004), (-0.002588, -0.009659, 0.004), (-0.003827, -0.009239, -0.004), (-0.003827, -0.009239, 0.004), (-0.005, -0.00866, -0.004), (-0.005, -0.00866, 0.004), (-0.006088, -0.007934, -0.004), (-0.006088, -0.007934, 0.004), (-0.007071, -0.007071, -0.004), (-0.007071, -0.007071, 0.004), (-0.007934, -0.006088, -0.004), (-0.007934, -0.006088, 0.004), (-0.00866, -0.005, -0.004), (-0.00866, -0.005, 0.004), (-0.009239, -0.003827, -0.004), (-0.009239, -0.003827, 0.004), (-0.009659, -0.002588, -0.004), (-0.009659, -0.002588, 0.004), (-0.009914, -0.001305, -0.004), (-0.009914, -0.001305, 0.004), (-0.01, 0.0, -0.004), (-0.01, 0.0, 0.004), (-0.009914, 0.001305, -0.004), (-0.009914, 0.001305, 0.004), (-0.009659, 0.002588, -0.004), (-0.009659, 0.002588, 0.004), (-0.009239, 0.003827, -0.004), (-0.009239, 0.003827, 0.004), (-0.00866, 0.005, -0.004), (-0.00866, 0.005, 0.004), (-0.007934, 0.006088, -0.004), (-0.007934, 0.006088, 0.004), (-0.007071, 0.007071, -0.004), (-0.007071, 0.007071, 0.004), (-0.006088, 0.007934, -0.004), (-0.006088, 0.007934, 0.004), (-0.005, 0.00866, -0.004), (-0.005, 0.00866, 0.004), (-0.003827, 0.009239, -0.004), (-0.003827, 0.009239, 0.004), (-0.002588, 0.009659, -0.004), (-0.002588, 0.009659, 0.004), (-0.001305, 0.009914, -0.004), (-0.001305, 0.009914, 0.004)], [], [(0, 1, 3, 2), (2, 3, 5, 4), (4, 5, 7, 6), (6, 7, 9, 8), (8, 9, 11, 10), (10, 11, 13, 12), (12, 13, 15, 14), (14, 15, 17, 16), (16, 17, 19, 18), (18, 19, 21, 20), (20, 21, 23, 22), (22, 23, 25, 24), (24, 25, 27, 26), (26, 27, 29, 28), (28, 29, 31, 30), (30, 31, 33, 32), (32, 33, 35, 34), (34, 35, 37, 36), (36, 37, 39, 38), (38, 39, 41, 40), (40, 41, 43, 42), (42, 43, 45, 44), (44, 45, 47, 46), (46, 47, 49, 48), (48, 49, 51, 50), (50, 51, 53, 52), (52, 53, 55, 54), (54, 55, 57, 56), (56, 57, 59, 58), (58, 59, 61, 60), (60, 61, 63, 62), (62, 63, 65, 64), (64, 65, 67, 66), (66, 67, 69, 68), (68, 69, 71, 70), (70, 71, 73, 72), (72, 73, 75, 74), (74, 75, 77, 76), (76, 77, 79, 78), (78, 79, 81, 80), (80, 81, 83, 82), (82, 83, 85, 84), (84, 85, 87, 86), (86, 87, 89, 88), (88, 89, 91, 90), (90, 91, 93, 92), (3, 1, 95, 93, 91, 89, 87, 85, 83, 81, 79, 77, 75, 73, 71, 69, 67, 65, 63, 61, 59, 57, 55, 53, 51, 49, 47, 45, 43, 41, 39, 37, 35, 33, 31, 29, 27, 25, 23, 21, 19, 17, 15, 13, 11, 9, 7, 5), (92, 93, 95, 94), (94, 95, 1, 0), (0, 2, 4, 6, 8, 10, 12, 14, 16, 18, 20, 22, 24, 26, 28, 30, 32, 34, 36, 38, 40, 42, 44, 46, 48, 50, 52, 54, 56, 58, 60, 62, 64, 66, 68, 70, 72, 74, 76, 78, 80, 82, 84, 86, 88, 90, 92, 94)])
me_cylinder_039.polygons.foreach_set('use_smooth', [True] * 50)
_uv = me_cylinder_039.uv_layers.new(name='UVMap')
_uv.uv.foreach_set('vector', [1.0, 0.5, 1.0, 1.0, 0.9792, 1.0, 0.9792, 0.5, 0.9792, 0.5, 0.9792, 1.0, 0.9583, 1.0, 0.9583, 0.5, 0.9583, 0.5, 0.9583, 1.0, 0.9375, 1.0, 0.9375, 0.5, 0.9375, 0.5, 0.9375, 1.0, 0.9167, 1.0, 0.9167, 0.5, 0.9167, 0.5, 0.9167, 1.0, 0.8958, 1.0, 0.8958, 0.5, 0.8958, 0.5, 0.8958, 1.0, 0.875, 1.0, 0.875, 0.5, 0.875, 0.5, 0.875, 1.0, 0.8542, 1.0, 0.8542, 0.5, 0.8542, 0.5, 0.8542, 1.0, 0.8333, 1.0, 0.8333, 0.5, 0.8333, 0.5, 0.8333, 1.0, 0.8125, 1.0, 0.8125, 0.5, 0.8125, 0.5, 0.8125, 1.0, 0.7917, 1.0, 0.7917, 0.5, 0.7917, 0.5, 0.7917, 1.0, 0.7708, 1.0, 0.7708, 0.5, 0.7708, 0.5, 0.7708, 1.0, 0.75, 1.0, 0.75, 0.5, 0.75, 0.5, 0.75, 1.0, 0.7292, 1.0, 0.7292, 0.5, 0.7292, 0.5, 0.7292, 1.0, 0.7083, 1.0, 0.7083, 0.5, 0.7083, 0.5, 0.7083, 1.0, 0.6875, 1.0, 0.6875, 0.5, 0.6875, 0.5, 0.6875, 1.0, 0.6667, 1.0, 0.6667, 0.5, 0.6667, 0.5, 0.6667, 1.0, 0.6458, 1.0, 0.6458, 0.5, 0.6458, 0.5, 0.6458, 1.0, 0.625, 1.0, 0.625, 0.5, 0.625, 0.5, 0.625, 1.0, 0.6042, 1.0, 0.6042, 0.5, 0.6042, 0.5, 0.6042, 1.0, 0.5833, 1.0, 0.5833, 0.5, 0.5833, 0.5, 0.5833, 1.0, 0.5625, 1.0, 0.5625, 0.5, 0.5625, 0.5, 0.5625, 1.0, 0.5417, 1.0, 0.5417, 0.5, 0.5417, 0.5, 0.5417, 1.0, 0.5208, 1.0, 0.5208, 0.5, 0.5208, 0.5, 0.5208, 1.0, 0.5, 1.0, 0.5, 0.5, 0.5, 0.5, 0.5, 1.0, 0.4792, 1.0, 0.4792, 0.5, 0.4792, 0.5, 0.4792, 1.0, 0.4583, 1.0, 0.4583, 0.5, 0.4583, 0.5, 0.4583, 1.0, 0.4375, 1.0, 0.4375, 0.5, 0.4375, 0.5, 0.4375, 1.0, 0.4167, 1.0, 0.4167, 0.5, 0.4167, 0.5, 0.4167, 1.0, 0.3958, 1.0, 0.3958, 0.5, 0.3958, 0.5, 0.3958, 1.0, 0.375, 1.0, 0.375, 0.5, 0.375, 0.5, 0.375, 1.0, 0.3542, 1.0, 0.3542, 0.5, 0.3542, 0.5, 0.3542, 1.0, 0.3333, 1.0, 0.3333, 0.5, 0.3333, 0.5, 0.3333, 1.0, 0.3125, 1.0, 0.3125, 0.5, 0.3125, 0.5, 0.3125, 1.0, 0.2917, 1.0, 0.2917, 0.5, 0.2917, 0.5, 0.2917, 1.0, 0.2708, 1.0, 0.2708, 0.5, 0.2708, 0.5, 0.2708, 1.0, 0.25, 1.0, 0.25, 0.5, 0.25, 0.5, 0.25, 1.0, 0.2292, 1.0, 0.2292, 0.5, 0.2292, 0.5, 0.2292, 1.0, 0.2083, 1.0, 0.2083, 0.5, 0.2083, 0.5, 0.2083, 1.0, 0.1875, 1.0, 0.1875, 0.5, 0.1875, 0.5, 0.1875, 1.0, 0.1667, 1.0, 0.1667, 0.5, 0.1667, 0.5, 0.1667, 1.0, 0.1458, 1.0, 0.1458, 0.5, 0.1458, 0.5, 0.1458, 1.0, 0.125, 1.0, 0.125, 0.5, 0.125, 0.5, 0.125, 1.0, 0.1042, 1.0, 0.1042, 0.5, 0.1042, 0.5, 0.1042, 1.0, 0.08333, 1.0, 0.08333, 0.5, 0.08333, 0.5, 0.08333, 1.0, 0.0625, 1.0, 0.0625, 0.5, 0.0625, 0.5, 0.0625, 1.0, 0.04167, 1.0, 0.04167, 0.5, 0.2813, 0.4879, 0.25, 0.49, 0.2187, 0.4879, 0.1879, 0.4818, 0.1582, 0.4717, 0.13, 0.4578, 0.1039, 0.4404, 0.08029, 0.4197, 0.0596, 0.3961, 0.04215, 0.37, 0.02827, 0.3418, 0.01818, 0.3121, 0.01205, 0.2813, 0.01, 0.25, 0.01205, 0.2187, 0.01818, 0.1879, 0.02827, 0.1582, 0.04215, 0.13, 0.0596, 0.1039, 0.08029, 0.08029, 0.1039, 0.0596, 0.13, 0.04215, 0.1582, 0.02827, 0.1879, 0.01818, 0.2187, 0.01205, 0.25, 0.01, 0.2813, 0.01205, 0.3121, 0.01818, 0.3418, 0.02827, 0.37, 0.04215, 0.3961, 0.0596, 0.4197, 0.08029, 0.4404, 0.1039, 0.4578, 0.13, 0.4717, 0.1582, 0.4818, 0.1879, 0.4879, 0.2187, 0.49, 0.25, 0.4879, 0.2813, 0.4818, 0.3121, 0.4717, 0.3418, 0.4578, 0.37, 0.4404, 0.3961, 0.4197, 0.4197, 0.3961, 0.4404, 0.37, 0.4578, 0.3418, 0.4717, 0.3121, 0.4818, 0.04167, 0.5, 0.04167, 1.0, 0.02083, 1.0, 0.02083, 0.5, 0.02083, 0.5, 0.02083, 1.0, 3.763e-07, 1.0, 3.763e-07, 0.5, 0.75, 0.49, 0.7813, 0.4879, 0.8121, 0.4818, 0.8418, 0.4717, 0.87, 0.4578, 0.8961, 0.4404, 0.9197, 0.4197, 0.9404, 0.3961, 0.9578, 0.37, 0.9717, 0.3418, 0.9818, 0.3121, 0.9879, 0.2813, 0.99, 0.25, 0.9879, 0.2187, 0.9818, 0.1879, 0.9717, 0.1582, 0.9578, 0.13, 0.9404, 0.1039, 0.9197, 0.08029, 0.8961, 0.0596, 0.87, 0.04215, 0.8418, 0.02827, 0.8121, 0.01818, 0.7813, 0.01205, 0.75, 0.01, 0.7187, 0.01205, 0.6879, 0.01818, 0.6582, 0.02827, 0.63, 0.04215, 0.6039, 0.0596, 0.5803, 0.08029, 0.5596, 0.1039, 0.5422, 0.13, 0.5283, 0.1582, 0.5182, 0.1879, 0.5121, 0.2187, 0.51, 0.25, 0.5121, 0.2813, 0.5182, 0.3121, 0.5283, 0.3418, 0.5422, 0.37, 0.5596, 0.3961, 0.5803, 0.4197, 0.6039, 0.4404, 0.63, 0.4578, 0.6582, 0.4717, 0.6879, 0.4818, 0.7187, 0.4879])
me_cylinder_039.materials.append(mat_brass)
me_cylinder_039.update()

# ---- objects
ob_ast_06_001_______a_p00_soft = bpy.data.objects.new('AST_06_001_收纳与布艺_A_p00_soft', me_ast_06_001_______a_p00_soft_mesh)
ob_ast_06_001_______a_p01_box = bpy.data.objects.new('AST_06_001_收纳与布艺_A_p01_box', me_cube_037)
ob_ast_06_001_______a_p02_tube = bpy.data.objects.new('AST_06_001_收纳与布艺_A_p02_tube', me_ast_06_001_______a_p02_tube_mesh)
ob_ast_06_001_______a_p03_box = bpy.data.objects.new('AST_06_001_收纳与布艺_A_p03_box', me_cube_038)
ob_ast_06_001_______a_p04_box = bpy.data.objects.new('AST_06_001_收纳与布艺_A_p04_box', me_cube_039)
ob_ast_06_001_______a_p05_tube = bpy.data.objects.new('AST_06_001_收纳与布艺_A_p05_tube', me_ast_06_001_______a_p05_tube_mesh)
ob_ast_06_001_______a_p06_cyl = bpy.data.objects.new('AST_06_001_收纳与布艺_A_p06_cyl', me_cylinder_038)
ob_ast_06_001_______a_p07_cyl = bpy.data.objects.new('AST_06_001_收纳与布艺_A_p07_cyl', me_cylinder_039)

# ---- transforms, parenting, visibility, modifiers, constraints
ob_ast_06_001_______a_p00_soft.location = (0.0, 0.0, 0.16)
_m = ob_ast_06_001_______a_p00_soft.modifiers.new('micro_relief', 'DISPLACE')
_m.strength = 0.003
_m.texture_coords = 'GLOBAL'
ob_ast_06_001_______a_p01_box.location = (0.0, 0.0, 0.326)
_m = ob_ast_06_001_______a_p01_box.modifiers.new('edge_bevel', 'BEVEL')
_m.width = 0.01
_m.width_pct = 0.01
_m.segments = 3
_m = ob_ast_06_001_______a_p01_box.modifiers.new('weighted_normal', 'WEIGHTED_NORMAL')
ob_ast_06_001_______a_p02_tube.location = (0.0, 0.0, 0.0)
ob_ast_06_001_______a_p03_box.location = (0.0, 0.174, 0.1984)
_m = ob_ast_06_001_______a_p03_box.modifiers.new('edge_bevel', 'BEVEL')
_m.width = 0.008
_m.width_pct = 0.008
_m.segments = 3
_m = ob_ast_06_001_______a_p03_box.modifiers.new('weighted_normal', 'WEIGHTED_NORMAL')
ob_ast_06_001_______a_p04_box.location = (0.0, 0.174, 0.1344)
_m = ob_ast_06_001_______a_p04_box.modifiers.new('edge_bevel', 'BEVEL')
_m.width = 0.008
_m.width_pct = 0.008
_m.segments = 3
_m = ob_ast_06_001_______a_p04_box.modifiers.new('weighted_normal', 'WEIGHTED_NORMAL')
ob_ast_06_001_______a_p05_tube.location = (0.0, 0.0, 0.0)
ob_ast_06_001_______a_p06_cyl.location = (0.1056, 0.178, 0.2496)
ob_ast_06_001_______a_p06_cyl.rotation_euler = (1.571, 0.0, 0.0)
_m = ob_ast_06_001_______a_p06_cyl.modifiers.new('edge_bevel', 'BEVEL')
_m.width = 0.008
_m.width_pct = 0.008
_m.segments = 3
_m = ob_ast_06_001_______a_p06_cyl.modifiers.new('weighted_normal', 'WEIGHTED_NORMAL')
ob_ast_06_001_______a_p07_cyl.location = (-0.1056, 0.178, 0.2496)
ob_ast_06_001_______a_p07_cyl.rotation_euler = (1.571, 0.0, 0.0)
_m = ob_ast_06_001_______a_p07_cyl.modifiers.new('edge_bevel', 'BEVEL')
_m.width = 0.008
_m.width_pct = 0.008
_m.segments = 3
_m = ob_ast_06_001_______a_p07_cyl.modifiers.new('weighted_normal', 'WEIGHTED_NORMAL')

# ---- collection membership
col_ast_06_001_______a.objects.link(ob_ast_06_001_______a_p00_soft)
col_ast_06_001_______a.objects.link(ob_ast_06_001_______a_p01_box)
col_ast_06_001_______a.objects.link(ob_ast_06_001_______a_p02_tube)
col_ast_06_001_______a.objects.link(ob_ast_06_001_______a_p03_box)
col_ast_06_001_______a.objects.link(ob_ast_06_001_______a_p04_box)
col_ast_06_001_______a.objects.link(ob_ast_06_001_______a_p05_tube)
col_ast_06_001_______a.objects.link(ob_ast_06_001_______a_p06_cyl)
col_ast_06_001_______a.objects.link(ob_ast_06_001_______a_p07_cyl)

# ---- scene / render settings (as saved in the file)
scene.frame_start = 1; scene.frame_end = 250; scene.frame_set(1)
scene.render.engine = 'BLENDER_EEVEE_NEXT'
scene.render.image_settings.exr_codec = 'NONE'
scene.render.simplify_subdivision_render = 0
scene.render.simplify_child_particles_render = 0.0
scene.eevee.use_volume_custom_range = False
scene.eevee.use_fast_gi = False
scene.eevee.use_shadows = False
scene.view_settings.white_balance_temperature = 0.0
scene.view_settings.white_balance_tint = 0.0
scene.view_settings.white_balance_whitepoint = (2.97, 0.5193, -0.0414)
bpy.context.view_layer.update()

# ---- added for rendering (the .blend has no active camera and no usable light): camera, sun + grey world if the file has none
cam_auto = bpy.data.cameras.new('AutoCamera')
cam_auto.lens = 50.0
cam_auto.sensor_width = 36.0
cam_auto.clip_end = 1000.0
ob_auto_camera = bpy.data.objects.new('AutoCamera', cam_auto)
scene.collection.objects.link(ob_auto_camera)
ob_auto_camera.location = (0.631124, -0.752849, 0.674887)
ob_auto_camera.rotation_euler = (1.09748, -7.21219e-08, 0.694738)
scene.camera = ob_auto_camera
light_auto_sun = bpy.data.lights.new('AutoSun', 'SUN')
light_auto_sun.energy = 3.0
light_auto_sun.angle = 0.0523599
ob_auto_sun = bpy.data.objects.new('AutoSun', light_auto_sun)
scene.collection.objects.link(ob_auto_sun)
ob_auto_sun.rotation_euler = (0.872665, 0.174533, 0.523599)
if scene.world is None:
    world_auto = bpy.data.worlds.new('AutoWorld')
    world_auto.color = (0.3, 0.3, 0.3)
    scene.world = world_auto
bpy.context.view_layer.update()
